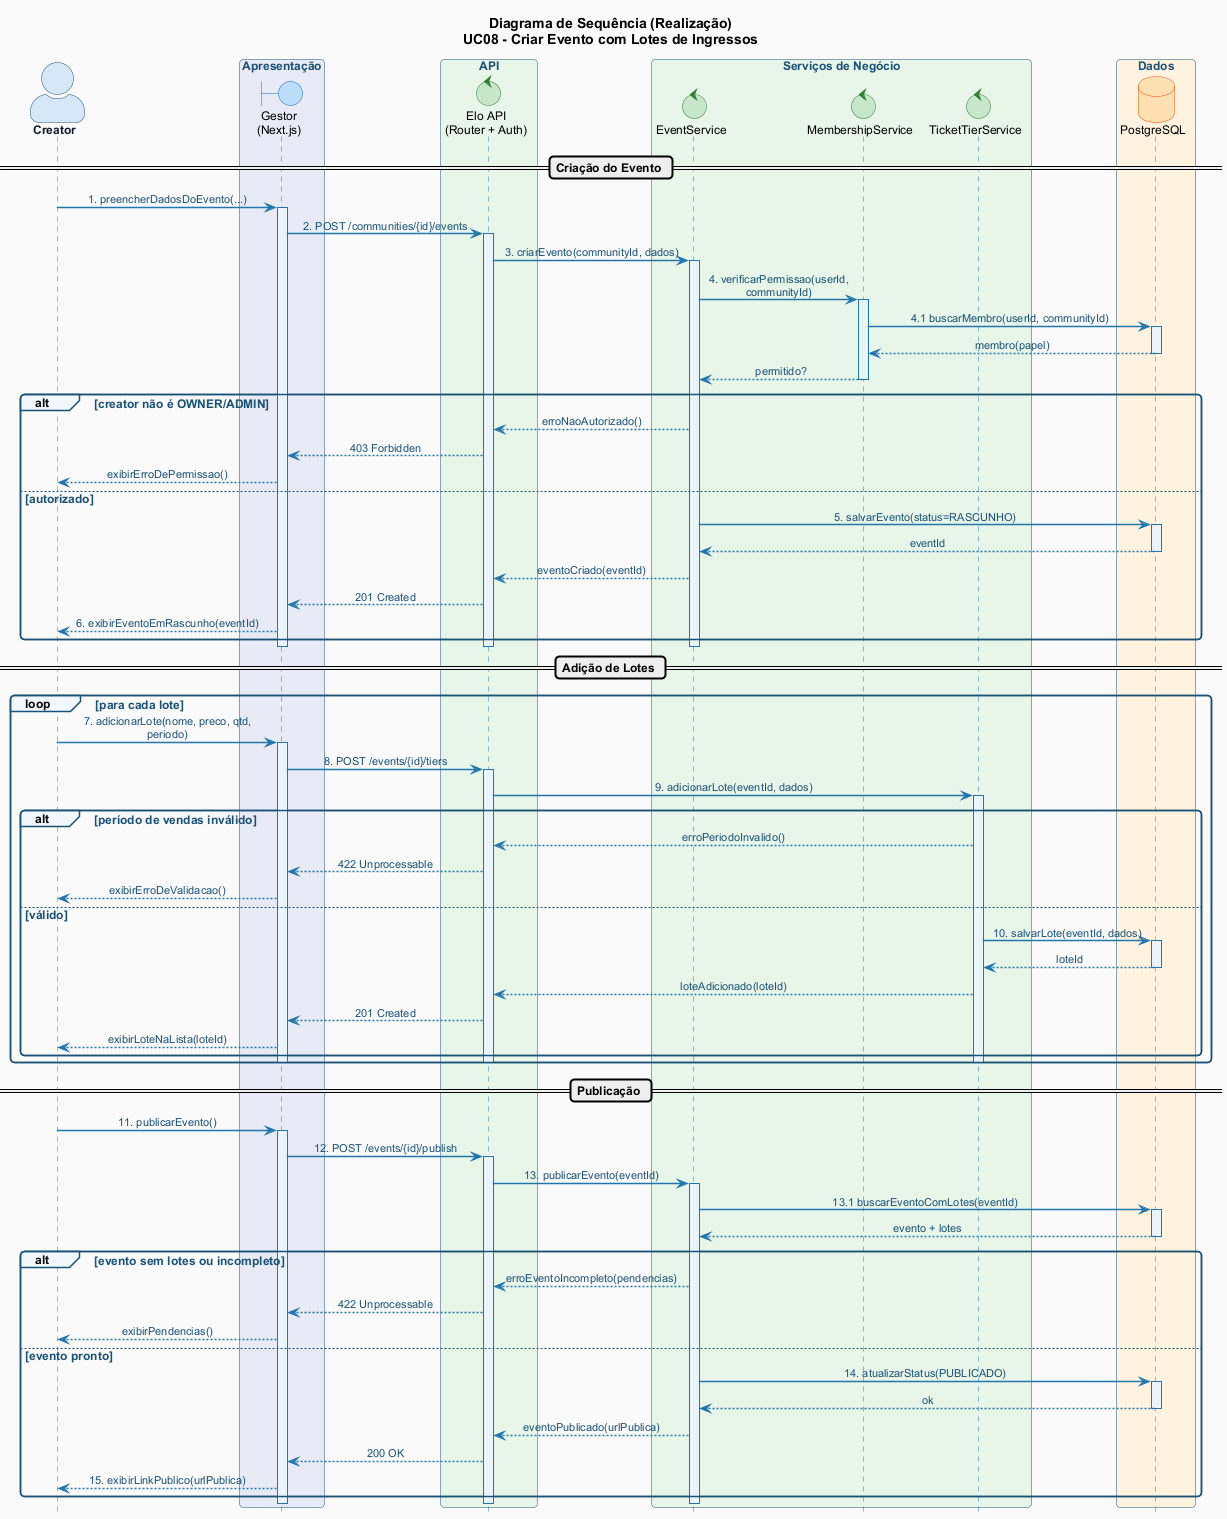

The diagram above was rendered by PlantUML. Its source (embedded in the PNG):
@startuml seq-criar-evento
!include _estilo-comum.puml

title Diagrama de Sequência (Realização)\nUC08 - Criar Evento com Lotes de Ingressos

hide footbox
skinparam sequenceMessageAlign center
skinparam sequenceArrowThickness 1.5
skinparam maxmessagesize 200
skinparam actorStyle awesome

skinparam sequence {
  ArrowColor              #2176AE
  ArrowFontColor          #1A5276
  ArrowFontSize           11
  LifeLineBorderColor     #2176AE
  LifeLineBackgroundColor #EAF4FB
  GroupBackgroundColor    #F0F7FF
  GroupBorderColor        #1A5276
  GroupFontColor          #1A5276
  BoxBackgroundColor      #F8F9FA
  BoxBorderColor          #1A5276
  BoxFontColor            #1A5276
}
skinparam boundary {
  BackgroundColor #BBDEFB
  BorderColor     #1565C0
}
skinparam control {
  BackgroundColor #C8E6C9
  BorderColor     #2E7D32
}
skinparam database {
  BackgroundColor #FFE0B2
  BorderColor     #E65100
}

actor "Creator" as CRE

box "Apresentação" #E8EAF6
  boundary "Gestor\n(Next.js)" as UI
end box
box "API" #E8F5E9
  control "Elo API\n(Router + Auth)" as API
end box
box "Serviços de Negócio" #E8F5E9
  control "EventService"      as EVT
  control "MembershipService" as MEM
  control "TicketTierService" as TIER
end box
box "Dados" #FFF3E0
  database "PostgreSQL" as DB
end box

== Criação do Evento ==
CRE -> UI : 1. preencherDadosDoEvento(...)
activate UI
UI -> API : 2. POST /communities/{id}/events
activate API
API -> EVT : 3. criarEvento(communityId, dados)
activate EVT
EVT -> MEM : 4. verificarPermissao(userId, communityId)
activate MEM
MEM -> DB : 4.1 buscarMembro(userId, communityId)
activate DB
DB --> MEM : membro(papel)
deactivate DB
MEM --> EVT : permitido?
deactivate MEM
alt creator não é OWNER/ADMIN
  EVT --> API : erroNaoAutorizado()
  API --> UI : 403 Forbidden
  UI --> CRE : exibirErroDePermissao()
else autorizado
  EVT -> DB : 5. salvarEvento(status=RASCUNHO)
  activate DB
  DB --> EVT : eventId
  deactivate DB
  EVT --> API : eventoCriado(eventId)
  API --> UI : 201 Created
  UI --> CRE : 6. exibirEventoEmRascunho(eventId)
end
deactivate EVT
deactivate API
deactivate UI

== Adição de Lotes ==
loop para cada lote
  CRE -> UI : 7. adicionarLote(nome, preco, qtd, periodo)
  activate UI
  UI -> API : 8. POST /events/{id}/tiers
  activate API
  API -> TIER : 9. adicionarLote(eventId, dados)
  activate TIER
  alt período de vendas inválido
    TIER --> API : erroPeriodoInvalido()
    API --> UI : 422 Unprocessable
    UI --> CRE : exibirErroDeValidacao()
  else válido
    TIER -> DB : 10. salvarLote(eventId, dados)
    activate DB
    DB --> TIER : loteId
    deactivate DB
    TIER --> API : loteAdicionado(loteId)
    API --> UI : 201 Created
    UI --> CRE : exibirLoteNaLista(loteId)
  end
  deactivate TIER
  deactivate API
  deactivate UI
end

== Publicação ==
CRE -> UI : 11. publicarEvento()
activate UI
UI -> API : 12. POST /events/{id}/publish
activate API
API -> EVT : 13. publicarEvento(eventId)
activate EVT
EVT -> DB : 13.1 buscarEventoComLotes(eventId)
activate DB
DB --> EVT : evento + lotes
deactivate DB
alt evento sem lotes ou incompleto
  EVT --> API : erroEventoIncompleto(pendencias)
  API --> UI : 422 Unprocessable
  UI --> CRE : exibirPendencias()
else evento pronto
  EVT -> DB : 14. atualizarStatus(PUBLICADO)
  activate DB
  DB --> EVT : ok
  deactivate DB
  EVT --> API : eventoPublicado(urlPublica)
  API --> UI : 200 OK
  UI --> CRE : 15. exibirLinkPublico(urlPublica)
end
deactivate EVT
deactivate API
deactivate UI

@enduml